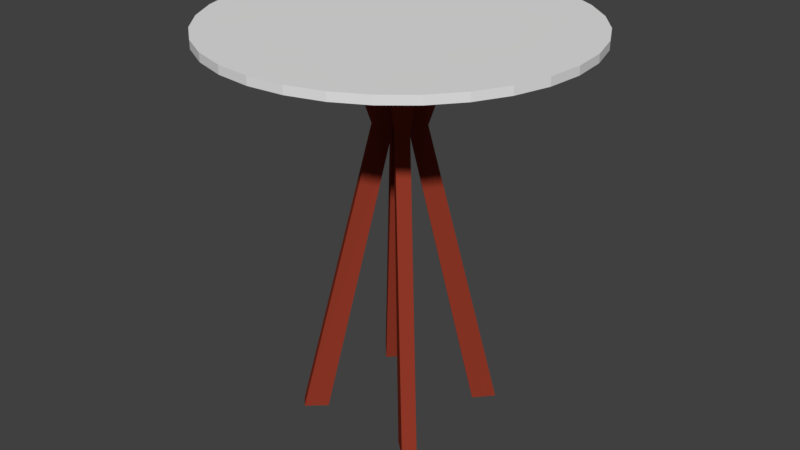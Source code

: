 # Source: tall_table.blend  (saved by Blender 2.78.0; exported with 4.5.12 LTS)
import bpy
from mathutils import Matrix  # noqa: F401  (used for matrix-valued properties, if any)

bpy.ops.wm.read_factory_settings(use_empty=True)
scene = bpy.context.scene
scene.name = 'Scene'

# ---- collections
col_collection_1 = bpy.data.collections.new('Collection 1'); scene.collection.children.link(col_collection_1)

# ---- materials (node trees are filled in below, after node groups)
mat_wood = bpy.data.materials.new('Wood')
mat_wood.alpha_threshold = 0.0
mat_wood.use_transparent_shadow = False
mat_wood.diffuse_color = (0.281, 0.03908, 0.02031, 1.0)
mat_wood.roughness = 0.5
mat_table_top = bpy.data.materials.new('Table top')
mat_table_top.alpha_threshold = 0.0
mat_table_top.use_transparent_shadow = False
mat_table_top.roughness = 0.5

# ---- material node trees

# ---- world
world_world = bpy.data.worlds.new('World'); scene.world = world_world
world_world.color = (0.05088, 0.05088, 0.05088)
world_world.use_sun_shadow = False
world_world.sun_shadow_jitter_overblur = 0.0
world_world.cycles.sampling_method = 'MANUAL'

# ---- meshes
me_circle = bpy.data.meshes.new('Circle')
me_circle.from_pydata([(0.0, 1.0, 0.1334), (1.0, 9.656e-07, 0.1334), (0.9808, 0.1951, 0.1334), (0.9239, 0.3827, 0.1334), (0.8315, 0.5556, 0.1334), (0.7071, 0.7071, 0.1334), (0.5556, 0.8315, 0.1334), (0.3827, 0.9239, 0.1334), (0.1951, 0.9808, 0.1334), (0.0, 1.0, 0.1789), (0.05121, 0.2574, 0.02313), (0.1005, 0.2425, 0.02313), (0.1458, 0.2183, 0.02313), (0.2425, 0.1005, 0.02313), (0.2574, 0.05121, 0.02313), (0.2625, 0.0, 0.02313), (0.0, 0.2625, 0.02313), (0.9808, 0.1951, 0.1789), (0.9239, 0.3827, 0.1789), (0.8315, 0.5556, 0.1789), (0.7071, 0.7071, 0.1789), (0.5556, 0.8315, 0.1789), (0.3827, 0.9239, 0.1789), (0.1951, 0.9808, 0.1789), (1.0, 9.656e-07, 0.1789), (0.0, 0.0, 0.1789), (0.2183, 0.1458, 0.02313), (0.1312, 0.0, 0.02313), (0.0, 0.1312, 0.02313), (0.05, 0.0, -0.3435), (0.07111, 0.1243, -0.3419), (0.1243, 0.07111, -0.3419), (0.0, 0.05, -0.3435), (0.3537, 0.4084, -2.005), (0.4084, 0.3537, -2.005), (0.2545, 0.3193, -2.005), (0.0, 0.0, 0.02349), (0.3193, 0.2545, -2.005)], [(25, 36)], [(6, 21, 20, 5), (7, 22, 21, 6), (3, 13, 26, 4), (8, 23, 22, 7), (6, 12, 11, 7), (0, 9, 23, 8), (2, 14, 13, 3), (8, 10, 16, 0), (1, 15, 14, 2), (2, 17, 24, 1), (3, 18, 17, 2), (4, 19, 18, 3), (5, 20, 19, 4), (7, 11, 10, 8), (19, 20, 25), (18, 25, 17), (22, 25, 21), (19, 25, 18), (23, 25, 22), (21, 25, 20), (17, 25, 24), (9, 25, 23), (27, 31, 26), (32, 28, 30), (29, 37, 34, 31), (31, 34, 33, 30), (33, 34, 37, 35), (26, 31, 30, 12), (5, 4, 26, 12, 6), (13, 14, 15, 27, 26), (16, 10, 11, 12, 28), (30, 28, 12), (31, 27, 29), (32, 30, 33, 35), (29, 32, 35, 37), (32, 29, 36)])
me_circle.polygons.foreach_set('material_index', [1, 1, 1, 1, 1, 1, 1, 1, 1, 1, 1, 1, 1, 1, 1, 1, 1, 1, 1, 1, 1, 1, 0, 0, 0, 0, 0, 0, 1, 1, 1, 0, 0, 0, 0, 0])
me_circle.materials.append(mat_wood)
me_circle.materials.append(mat_table_top)
me_circle.use_remesh_preserve_volume = False
me_circle.use_remesh_preserve_attributes = False
me_circle.use_mirror_vertex_groups = False
me_circle.update()

# ---- objects
ob_circle = bpy.data.objects.new('Circle', me_circle)

# ---- transforms, parenting, visibility, modifiers, constraints
ob_circle.location = (0.0, 0.0, 2.006)
ob_circle.lineart.crease_threshold = 0.0
_m = ob_circle.modifiers.new('Mirror', 'MIRROR')
_m.use_axis = (True, True, False)
_m.merge_threshold = 0.05

# ---- collection membership
col_collection_1.objects.link(ob_circle)

# ---- scene / render settings (as saved in the file)
scene.frame_start = 1; scene.frame_end = 250; scene.frame_set(1)
scene.render.engine = 'BLENDER_EEVEE_NEXT'
scene.render.resolution_percentage = 50
scene.render.dither_intensity = 0.0
scene.cycles.use_denoising = False
scene.cycles.samples = 128
scene.cycles.sampling_pattern = 'TABULATED_SOBOL'
scene.cycles.light_sampling_threshold = 0.0
scene.cycles.use_adaptive_sampling = False
scene.cycles.use_light_tree = False
scene.cycles.blur_glossy = 0.0
scene.cycles.sample_clamp_indirect = 0.0
scene.view_settings.view_transform = 'Standard'
bpy.context.view_layer.update()

# ---- added for rendering (the .blend has no active camera and no usable light): camera, sun
cam_auto = bpy.data.cameras.new('AutoCamera')
cam_auto.lens = 50.0
cam_auto.sensor_width = 36.0
cam_auto.clip_end = 1000.0
ob_auto_camera = bpy.data.objects.new('AutoCamera', cam_auto)
scene.collection.objects.link(ob_auto_camera)
ob_auto_camera.location = (3.30628, -3.96753, 3.73825)
ob_auto_camera.rotation_euler = (1.09748, -7.21219e-08, 0.694738)
scene.camera = ob_auto_camera
light_auto_sun = bpy.data.lights.new('AutoSun', 'SUN')
light_auto_sun.energy = 3.0
light_auto_sun.angle = 0.0523599
ob_auto_sun = bpy.data.objects.new('AutoSun', light_auto_sun)
scene.collection.objects.link(ob_auto_sun)
ob_auto_sun.rotation_euler = (0.872665, 0.174533, 0.523599)
bpy.context.view_layer.update()
